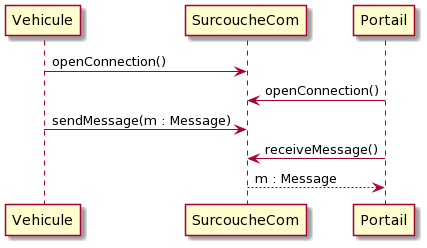

The diagram above was rendered by PlantUML. Its source (embedded in the PNG):
@startuml
Vehicule -> SurcoucheCom : openConnection()
Portail -> SurcoucheCom : openConnection()
Vehicule -> SurcoucheCom : sendMessage(m : Message)
Portail -> SurcoucheCom : receiveMessage()
SurcoucheCom --> Portail : m : Message
@enduml